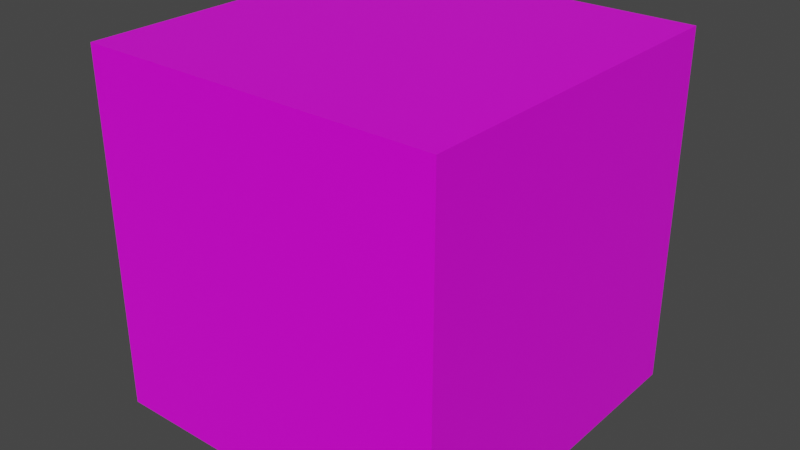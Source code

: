 # Source: skybox.blend  (saved by Blender 2.82.7; exported with 4.5.12 LTS)
import bpy
from mathutils import Matrix  # noqa: F401  (used for matrix-valued properties, if any)

bpy.ops.wm.read_factory_settings(use_empty=True)
scene = bpy.context.scene
scene.name = 'Scene'

# ---- collections
col_collection = bpy.data.collections.new('Collection'); scene.collection.children.link(col_collection)

# ---- images (referenced by path relative to the original .blend; pixels are not part of the script)
import os
ASSET_DIR = os.environ.get("B2B_ASSET_DIR", "")  # directory of the original .blend (textures are referenced by path, not embedded)
HERE = os.path.dirname(os.path.abspath(__file__))  # packed textures are extracted next to this script under _unpacked/

def load_image(name, relpath, width, height, colorspace="sRGB"):
    """Load a texture the original file referenced (path relative to the .blend, or extracted next to this script)."""
    p = next((c for c in (os.path.join(HERE, relpath), os.path.join(ASSET_DIR, relpath)) if relpath and os.path.exists(c)), "")
    if p:
        img = bpy.data.images.load(p, check_existing=True)
        img.name = name
    else:  # same state as the original file: an image datablock whose file is absent (Cycles renders it pink)
        img = bpy.data.images.new(name, width, height)
        img.source = "FILE"
        img.filepath = "//" + (relpath or name)
    img.colorspace_settings.name = colorspace
    return img
img_skybox_png_001 = load_image('skybox.png.001', 'skybox.png', 1024, 1024, 'sRGB')

# ---- materials (node trees are filled in below, after node groups)
mat_material = bpy.data.materials.new('Material')
mat_material.alpha_threshold = 0.0
mat_material.use_transparent_shadow = False
mat_material.line_color = (0.0, 0.0, 0.0, 1.0)

# ---- material node trees
mat_material.use_nodes = True; mat_material.node_tree.nodes.clear()
_N = mat_material.node_tree.nodes; _L = mat_material.node_tree.links
n0 = _N.new('ShaderNodeOutputMaterial'); n0.name = 'Material Output'; n0.location = (300, 300)
n1 = _N.new('ShaderNodeBsdfPrincipled'); n1.name = 'Principled BSDF'; n1.location = (10, 300)
n1.distribution = 'GGX'
n1.subsurface_method = 'BURLEY'
n1.inputs[2].default_value = 0.4
n1.inputs[3].default_value = 1.45
n1.inputs[27].default_value = (0.0, 0.0, 0.0, 1.0)
n1.inputs[28].default_value = 1.0
n2 = _N.new('ShaderNodeTexImage'); n2.name = 'Image Texture'; n2.location = (-364, 262)
n2.image = img_skybox_png_001
_L.new(n1.outputs[0], n0.inputs[0])
_L.new(n2.outputs[0], n1.inputs[0])
n0.is_active_output = True

# ---- world
world_world = bpy.data.worlds.new('World'); scene.world = world_world
world_world.use_nodes = True; world_world.node_tree.nodes.clear()
_N = world_world.node_tree.nodes; _L = world_world.node_tree.links
n0 = _N.new('ShaderNodeOutputWorld'); n0.name = 'World Output'; n0.location = (300, 300)
n1 = _N.new('ShaderNodeBackground'); n1.name = 'Background'; n1.location = (10, 300)
n1.inputs[0].default_value = (0.05088, 0.05088, 0.05088, 1.0)
_L.new(n1.outputs[0], n0.inputs[0])
n0.is_active_output = True
world_world.color = (0.05088, 0.05088, 0.05088)
world_world.use_sun_shadow = False
world_world.sun_shadow_jitter_overblur = 0.0

# ---- meshes
me_cube = bpy.data.meshes.new('Cube')
me_cube.from_pydata([(1.0, 1.0, 1.0), (1.0, 1.0, -1.0), (1.0, -1.0, 1.0), (1.0, -1.0, -1.0), (-1.0, 1.0, 1.0), (-1.0, 1.0, -1.0), (-1.0, -1.0, 1.0), (-1.0, -1.0, -1.0)], [], [(0, 4, 6, 2), (3, 2, 6, 7), (7, 6, 4, 5), (5, 1, 3, 7), (1, 0, 2, 3), (5, 4, 0, 1)])
_uv = me_cube.uv_layers.new(name='UVMap')
_uv.uv.foreach_set('vector', [0.5, 0.5, 0.5, 0.75, 0.25, 0.75, 0.25, 0.5, 8.659e-05, 0.5, 0.25, 0.5, 0.25, 0.75, 8.662e-05, 0.75, 0.25, 0.9999, 0.25, 0.75, 0.5, 0.75, 0.5, 0.9999, 0.5, 8.659e-05, 0.5, 0.25, 0.25, 0.25, 0.25, 8.659e-05, 0.5, 0.25, 0.5, 0.5, 0.25, 0.5, 0.25, 0.25, 0.75, 0.75, 0.5, 0.75, 0.5, 0.5, 0.75, 0.5])
me_cube.materials.append(mat_material)
me_cube.use_remesh_preserve_volume = False
me_cube.use_remesh_preserve_attributes = False
me_cube.use_mirror_vertex_groups = False
me_cube.update()

# ---- objects
ob_cube = bpy.data.objects.new('Cube', me_cube)

# ---- transforms, parenting, visibility, modifiers, constraints
ob_cube.location = (0.0, 0.0, 0.0)
ob_cube.rotation_euler = (-0.0, 3.142, -0.0)
ob_cube.lock_rotations_4d = False
ob_cube.empty_display_type = 'ARROWS'
ob_cube.lineart.crease_threshold = 0.0

# ---- collection membership
col_collection.objects.link(ob_cube)

# ---- scene / render settings (as saved in the file)
scene.frame_start = 1; scene.frame_end = 250; scene.frame_set(1)
scene.render.engine = 'BLENDER_EEVEE_NEXT'
scene.cycles.use_denoising = False
scene.cycles.samples = 128
scene.cycles.sampling_pattern = 'TABULATED_SOBOL'
scene.cycles.use_adaptive_sampling = False
scene.cycles.use_light_tree = False
scene.view_settings.view_transform = 'Filmic'
bpy.context.view_layer.update()

# ---- added for rendering (the .blend has no active camera and no usable light): camera, sun
cam_auto = bpy.data.cameras.new('AutoCamera')
cam_auto.lens = 50.0
cam_auto.sensor_width = 36.0
cam_auto.clip_end = 1000.0
ob_auto_camera = bpy.data.objects.new('AutoCamera', cam_auto)
scene.collection.objects.link(ob_auto_camera)
ob_auto_camera.location = (3.20507, -3.84609, 2.56406)
ob_auto_camera.rotation_euler = (1.09748, -7.21219e-08, 0.694738)
scene.camera = ob_auto_camera
light_auto_sun = bpy.data.lights.new('AutoSun', 'SUN')
light_auto_sun.energy = 3.0
light_auto_sun.angle = 0.0523599
ob_auto_sun = bpy.data.objects.new('AutoSun', light_auto_sun)
scene.collection.objects.link(ob_auto_sun)
ob_auto_sun.rotation_euler = (0.872665, 0.174533, 0.523599)
bpy.context.view_layer.update()

